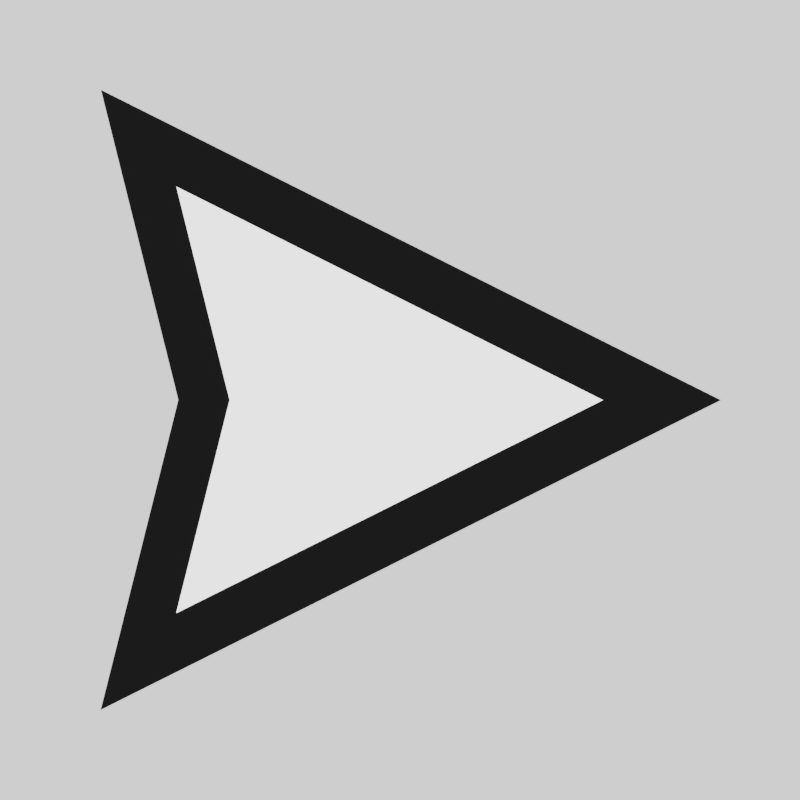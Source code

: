 # Source: CompSciGame_Sprites.blend  (saved by Blender 2.93.20; exported with 4.5.12 LTS)
import bpy
from mathutils import Matrix  # noqa: F401  (used for matrix-valued properties, if any)

bpy.ops.wm.read_factory_settings(use_empty=True)
scene = bpy.context.scene
scene.name = 'Bloom'

# ---- collections
col_collection = bpy.data.collections.new('Collection'); scene.collection.children.link(col_collection)
col_ship = bpy.data.collections.new('Ship'); scene.collection.children.link(col_ship)
col_exhuast = bpy.data.collections.new('Exhuast'); scene.collection.children.link(col_exhuast)
col_boost = bpy.data.collections.new('Boost'); scene.collection.children.link(col_boost)

# ---- materials (node trees are filled in below, after node groups)
mat_material = bpy.data.materials.new('Material')
mat_material.use_transparent_shadow = False
mat_material_003 = bpy.data.materials.new('Material.003')
mat_material_003.use_transparent_shadow = False
mat_material_001 = bpy.data.materials.new('Material.001')
mat_material_001.use_transparent_shadow = False
mat_material_002 = bpy.data.materials.new('Material.002')
mat_material_002.use_transparent_shadow = False
mat_boost_inner_001 = bpy.data.materials.new('Boost_Inner.001')
mat_boost_inner_001.surface_render_method = 'BLENDED'
mat_boost_inner_001.blend_method = 'BLEND'
mat_boost_inner_001.use_transparent_shadow = False
mat_boost_outer = bpy.data.materials.new('Boost_Outer')
mat_boost_outer.use_transparent_shadow = False
mat_boost_inner = bpy.data.materials.new('Boost_Inner')
mat_boost_inner.surface_render_method = 'BLENDED'
mat_boost_inner.blend_method = 'BLEND'
mat_boost_inner.use_transparent_shadow = False

# ---- material node trees
mat_material.use_nodes = True; mat_material.node_tree.nodes.clear()
_N = mat_material.node_tree.nodes; _L = mat_material.node_tree.links
n0 = _N.new('ShaderNodeOutputMaterial'); n0.name = 'Material Output'; n0.location = (528, 327)
n1 = _N.new('ShaderNodeBsdfPrincipled'); n1.name = 'Principled BSDF'; n1.location = (105, 315)
n1.distribution = 'GGX'
n1.subsurface_method = 'BURLEY'
n1.inputs[2].default_value = 1.0
n1.inputs[3].default_value = 1.45
n1.inputs[27].default_value = (0.0, 0.0, 0.0, 1.0)
n1.inputs[28].default_value = 1.0
n2 = _N.new('ShaderNodeTexChecker'); n2.name = 'Checker Texture'; n2.location = (-230, 230)
n2.inputs[1].default_value = (1.0, 1.0, 1.0, 1.0)
n2.inputs[2].default_value = (0.0, 0.0, 0.0, 1.0)
n2.inputs[3].default_value = 64.0
_L.new(n1.outputs[0], n0.inputs[0])
_L.new(n2.outputs[0], n1.inputs[0])
n0.is_active_output = True
mat_material_003.use_nodes = True; mat_material_003.node_tree.nodes.clear()
_N = mat_material_003.node_tree.nodes; _L = mat_material_003.node_tree.links
n0 = _N.new('ShaderNodeBsdfPrincipled'); n0.name = 'Principled BSDF'; n0.location = (10, 300)
n0.distribution = 'GGX'
n0.subsurface_method = 'BURLEY'
n0.inputs[0].default_value = (0.0, 0.0, 0.0, 1.0)
n0.inputs[2].default_value = 1.0
n0.inputs[3].default_value = 1.45
n0.inputs[27].default_value = (0.0, 0.0, 0.0, 1.0)
n1 = _N.new('ShaderNodeOutputMaterial'); n1.name = 'Material Output'; n1.location = (300, 300)
_L.new(n0.outputs[0], n1.inputs[0])
n1.is_active_output = True
mat_material_001.use_nodes = True; mat_material_001.node_tree.nodes.clear()
_N = mat_material_001.node_tree.nodes; _L = mat_material_001.node_tree.links
n0 = _N.new('ShaderNodeBsdfPrincipled'); n0.name = 'Principled BSDF'; n0.location = (10, 300)
n0.distribution = 'GGX'
n0.subsurface_method = 'BURLEY'
n0.inputs[0].default_value = (1.0, 1.0, 1.0, 1.0)
n0.inputs[2].default_value = 1.0
n0.inputs[3].default_value = 1.45
n0.inputs[28].default_value = 1.0
n1 = _N.new('ShaderNodeOutputMaterial'); n1.name = 'Material Output'; n1.location = (300, 300)
_L.new(n0.outputs[0], n1.inputs[0])
n1.is_active_output = True
mat_material_002.use_nodes = True; mat_material_002.node_tree.nodes.clear()
_N = mat_material_002.node_tree.nodes; _L = mat_material_002.node_tree.links
n0 = _N.new('ShaderNodeBsdfPrincipled'); n0.name = 'Principled BSDF'; n0.location = (10, 300)
n0.distribution = 'GGX'
n0.subsurface_method = 'BURLEY'
n0.inputs[0].default_value = (0.0999, 0.2502, 1.0, 1.0)
n0.inputs[3].default_value = 1.45
n0.inputs[27].default_value = (0.0999, 0.2502, 1.0, 1.0)
n0.inputs[28].default_value = 2.0
n1 = _N.new('ShaderNodeOutputMaterial'); n1.name = 'Material Output'; n1.location = (300, 300)
_L.new(n0.outputs[0], n1.inputs[0])
n1.is_active_output = True
mat_boost_inner_001.use_nodes = True; mat_boost_inner_001.node_tree.nodes.clear()
_N = mat_boost_inner_001.node_tree.nodes; _L = mat_boost_inner_001.node_tree.links
n0 = _N.new('ShaderNodeOutputMaterial'); n0.name = 'Material Output'; n0.location = (327, 300)
n1 = _N.new('ShaderNodeTexGradient'); n1.name = 'Gradient Texture'; n1.location = (-805, 348)
n1.gradient_type = 'SPHERICAL'
n2 = _N.new('ShaderNodeMapping'); n2.name = 'Mapping'; n2.location = (-1143, 356)
n2.width = 240
n2.inputs[1].default_value = (-1.1, 0.0, 0.0)
n3 = _N.new('ShaderNodeTexCoord'); n3.name = 'Texture Coordinate'; n3.location = (-1366, 365)
n4 = _N.new('ShaderNodeMixShader'); n4.name = 'Mix Shader'; n4.location = (107, 276)
n5 = _N.new('ShaderNodeBsdfPrincipled'); n5.name = 'Principled BSDF'; n5.location = (-309, 83)
n5.distribution = 'GGX'
n5.subsurface_method = 'BURLEY'
n5.inputs[3].default_value = 1.45
n5.inputs[28].default_value = 1.0
n6 = _N.new('ShaderNodeBsdfTransparent'); n6.name = 'Transparent BSDF'; n6.location = (-164, 203)
n6.inputs[0].default_value = (1.0, 1.0, 1.0, 0.0)
n7 = _N.new('ShaderNodeValToRGB'); n7.name = 'ColorRamp'; n7.location = (-512, 355)
while len(n7.color_ramp.elements) > 1: n7.color_ramp.elements.remove(n7.color_ramp.elements[-1])
n7.color_ramp.elements[0].position = 0.0; n7.color_ramp.elements[0].color = (0.0, 0.0, 0.0, 1.0)
_e = n7.color_ramp.elements.new(0.1045); _e.color = (0.5, 0.5, 0.5, 1.0)
_e = n7.color_ramp.elements.new(0.3045); _e.color = (1.0, 1.0, 1.0, 1.0)
n8 = _N.new('NodeReroute'); n8.name = 'Reroute'; n8.location = (-405, -144)
n8.width = 16
n9 = _N.new('ShaderNodeRGB'); n9.name = 'RGB'; n9.location = (-615, -74)
n9.outputs[0].default_value = (0.0, 0.1468, 1.0, 1.0)
_L.new(n2.outputs[0], n1.inputs[0])
_L.new(n3.outputs[0], n2.inputs[0])
_L.new(n6.outputs[0], n4.inputs[1])
_L.new(n1.outputs[1], n7.inputs[0])
_L.new(n5.outputs[0], n4.inputs[2])
_L.new(n4.outputs[0], n0.inputs[0])
_L.new(n7.outputs[0], n4.inputs[0])
_L.new(n8.outputs[0], n5.inputs[0])
_L.new(n9.outputs[0], n8.inputs[0])
_L.new(n8.outputs[0], n5.inputs[27])
n0.is_active_output = True
mat_boost_outer.use_nodes = True; mat_boost_outer.node_tree.nodes.clear()
_N = mat_boost_outer.node_tree.nodes; _L = mat_boost_outer.node_tree.links
n0 = _N.new('ShaderNodeBsdfPrincipled'); n0.name = 'Principled BSDF'; n0.location = (10, 300)
n0.distribution = 'GGX'
n0.subsurface_method = 'BURLEY'
n0.inputs[0].default_value = (0.1779, 1.0, 0.1274, 1.0)
n0.inputs[3].default_value = 1.45
n0.inputs[27].default_value = (0.1779, 1.0, 0.1274, 1.0)
n0.inputs[28].default_value = 2.0
n1 = _N.new('ShaderNodeOutputMaterial'); n1.name = 'Material Output'; n1.location = (300, 300)
_L.new(n0.outputs[0], n1.inputs[0])
n1.is_active_output = True
mat_boost_inner.use_nodes = True; mat_boost_inner.node_tree.nodes.clear()
_N = mat_boost_inner.node_tree.nodes; _L = mat_boost_inner.node_tree.links
n0 = _N.new('ShaderNodeOutputMaterial'); n0.name = 'Material Output'; n0.location = (327, 300)
n1 = _N.new('ShaderNodeTexGradient'); n1.name = 'Gradient Texture'; n1.location = (-805, 348)
n1.gradient_type = 'SPHERICAL'
n2 = _N.new('ShaderNodeMapping'); n2.name = 'Mapping'; n2.location = (-1143, 356)
n2.width = 240
n2.inputs[1].default_value = (-1.1, 0.0, 0.0)
n3 = _N.new('ShaderNodeTexCoord'); n3.name = 'Texture Coordinate'; n3.location = (-1366, 365)
n4 = _N.new('ShaderNodeMixShader'); n4.name = 'Mix Shader'; n4.location = (107, 276)
n5 = _N.new('ShaderNodeBsdfPrincipled'); n5.name = 'Principled BSDF'; n5.location = (-309, 83)
n5.distribution = 'GGX'
n5.subsurface_method = 'BURLEY'
n5.inputs[3].default_value = 1.45
n5.inputs[28].default_value = 1.0
n6 = _N.new('ShaderNodeBsdfTransparent'); n6.name = 'Transparent BSDF'; n6.location = (-164, 203)
n6.inputs[0].default_value = (1.0, 1.0, 1.0, 0.0)
n7 = _N.new('ShaderNodeValToRGB'); n7.name = 'ColorRamp'; n7.location = (-512, 355)
while len(n7.color_ramp.elements) > 1: n7.color_ramp.elements.remove(n7.color_ramp.elements[-1])
n7.color_ramp.elements[0].position = 0.0; n7.color_ramp.elements[0].color = (0.0, 0.0, 0.0, 1.0)
_e = n7.color_ramp.elements.new(0.1045); _e.color = (0.5, 0.5, 0.5, 1.0)
_e = n7.color_ramp.elements.new(0.3045); _e.color = (1.0, 1.0, 1.0, 1.0)
n8 = _N.new('NodeReroute'); n8.name = 'Reroute'; n8.location = (-405, -144)
n8.width = 16
n9 = _N.new('ShaderNodeRGB'); n9.name = 'RGB'; n9.location = (-615, -74)
n9.outputs[0].default_value = (0.0, 1.0, 0.001714, 1.0)
_L.new(n2.outputs[0], n1.inputs[0])
_L.new(n3.outputs[0], n2.inputs[0])
_L.new(n6.outputs[0], n4.inputs[1])
_L.new(n1.outputs[1], n7.inputs[0])
_L.new(n5.outputs[0], n4.inputs[2])
_L.new(n4.outputs[0], n0.inputs[0])
_L.new(n7.outputs[0], n4.inputs[0])
_L.new(n8.outputs[0], n5.inputs[0])
_L.new(n9.outputs[0], n8.inputs[0])
_L.new(n8.outputs[0], n5.inputs[27])
n0.is_active_output = True

# ---- world
world_world_001 = bpy.data.worlds.new('World.001'); scene.world = world_world_001
world_world_001.use_nodes = True; world_world_001.node_tree.nodes.clear()
_N = world_world_001.node_tree.nodes; _L = world_world_001.node_tree.links
n0 = _N.new('ShaderNodeOutputWorld'); n0.name = 'World Output'; n0.location = (300, 300)
n1 = _N.new('ShaderNodeBackground'); n1.name = 'Background'; n1.location = (10, 300)
n1.inputs[0].default_value = (1.0, 1.0, 1.0, 1.0)
_L.new(n1.outputs[0], n0.inputs[0])
n0.is_active_output = True
world_world_001.color = (0.05088, 0.05088, 0.05088)
world_world_001.use_sun_shadow = False
world_world_001.sun_shadow_jitter_overblur = 0.0

# ---- cameras
cam_camera_001 = bpy.data.cameras.new('Camera.001')
cam_camera_001.type = 'ORTHO'
cam_camera_001.clip_end = 100.0
cam_camera_001.ortho_scale = 3.0

# ---- meshes
me_plane = bpy.data.meshes.new('Plane')
me_plane.from_pydata([(-1.0, -1.0, 0.0), (1.0, -1.0, 0.0), (-1.0, 1.0, 0.0), (1.0, 1.0, 0.0)], [], [(0, 1, 3, 2)])
_uv = me_plane.uv_layers.new(name='UVMap')
_uv.uv.foreach_set('vector', [0.0, 0.0, 1.0, 0.0, 1.0, 1.0, 0.0, 1.0])
me_plane.materials.append(mat_material)
me_plane.use_remesh_fix_poles = True
me_plane.use_remesh_preserve_attributes = False
me_plane.use_mirror_vertex_groups = False
me_plane.update()
me_plane_004 = bpy.data.meshes.new('Plane.004')
me_plane_004.from_pydata([(0.75, 1.0, 0.0), (-1.25, 0.0, 0.0), (0.5, 0.0, 0.0), (0.75, -1.0, 0.0)], [], [(1, 2, 0), (1, 3, 2)])
_uv = me_plane_004.uv_layers.new(name='UVMap')
_uv.uv.foreach_set('vector', [0.0, 0.0, 1.0, 0.0, 1.0, 1.0, 0.0, 0.0, 1.0, 1.0, 1.0, 0.0])
me_plane_004.materials.append(mat_material_003)
me_plane_004.use_remesh_fix_poles = True
me_plane_004.use_remesh_preserve_attributes = False
me_plane_004.use_mirror_vertex_groups = False
me_plane_004.update()
me_plane_002 = bpy.data.meshes.new('Plane.002')
me_plane_002.from_pydata([(0.75, 1.0, 0.0), (-1.25, 0.0, 0.0), (0.5, 0.0, 0.0), (0.75, -1.0, 0.0)], [], [(1, 2, 0), (1, 3, 2)])
_uv = me_plane_002.uv_layers.new(name='UVMap')
_uv.uv.foreach_set('vector', [0.0, 0.0, 1.0, 0.0, 1.0, 1.0, 0.0, 0.0, 1.0, 1.0, 1.0, 0.0])
me_plane_002.materials.append(mat_material_001)
me_plane_002.use_remesh_fix_poles = True
me_plane_002.use_remesh_preserve_attributes = False
me_plane_002.use_mirror_vertex_groups = False
me_plane_002.update()
me_plane_005 = bpy.data.meshes.new('Plane.005')
me_plane_005.from_pydata([(-2.192, 9.377e-08, 0.0), (-1.49e-08, 6.395e-14, 0.0), (-0.1919, 1.0, 0.0)], [], [(0, 1, 2)])
_uv = me_plane_005.uv_layers.new(name='UVMap')
_uv.uv.foreach_set('vector', [0.0, 0.0, 1.0, 0.0, 1.0, 1.0])
me_plane_005.materials.append(mat_material_002)
me_plane_005.use_remesh_fix_poles = True
me_plane_005.use_remesh_preserve_attributes = False
me_plane_005.use_mirror_vertex_groups = False
me_plane_005.update()
me_plane_001 = bpy.data.meshes.new('Plane.001')
me_plane_001.from_pydata([(-2.192, 9.377e-08, 0.0), (-1.49e-08, 6.395e-14, 0.0), (-0.1919, 1.0, 0.0)], [], [(0, 1, 2)])
_uv = me_plane_001.uv_layers.new(name='UVMap')
_uv.uv.foreach_set('vector', [0.0, 0.0, 1.0, 0.0, 1.0, 1.0])
me_plane_001.materials.append(mat_boost_inner_001)
me_plane_001.use_remesh_fix_poles = True
me_plane_001.use_remesh_preserve_attributes = False
me_plane_001.use_mirror_vertex_groups = False
me_plane_001.update()
me_plane_003 = bpy.data.meshes.new('Plane.003')
me_plane_003.from_pydata([(-2.192, 9.377e-08, 0.0), (-1.49e-08, 6.395e-14, 0.0), (-0.1919, 1.0, 0.0)], [], [(0, 1, 2)])
_uv = me_plane_003.uv_layers.new(name='UVMap')
_uv.uv.foreach_set('vector', [0.0, 0.0, 1.0, 0.0, 1.0, 1.0])
me_plane_003.materials.append(mat_boost_outer)
me_plane_003.use_remesh_fix_poles = True
me_plane_003.use_remesh_preserve_attributes = False
me_plane_003.use_mirror_vertex_groups = False
me_plane_003.update()
me_plane_006 = bpy.data.meshes.new('Plane.006')
me_plane_006.from_pydata([(-2.192, 9.377e-08, 0.0), (-1.49e-08, 6.395e-14, 0.0), (-0.1919, 1.0, 0.0)], [], [(0, 1, 2)])
_uv = me_plane_006.uv_layers.new(name='UVMap')
_uv.uv.foreach_set('vector', [0.0, 0.0, 1.0, 0.0, 1.0, 1.0])
me_plane_006.materials.append(mat_boost_inner)
me_plane_006.use_remesh_fix_poles = True
me_plane_006.use_remesh_preserve_attributes = False
me_plane_006.use_mirror_vertex_groups = False
me_plane_006.update()

# ---- objects
ob_camera = bpy.data.objects.new('Camera', cam_camera_001)
ob_plane = bpy.data.objects.new('Plane', me_plane)
ob_ship_001 = bpy.data.objects.new('Ship.001', me_plane_004)
ob_ship_002 = bpy.data.objects.new('Ship.002', me_plane_002)
ob_exhaust_outer = bpy.data.objects.new('Exhaust_Outer', me_plane_005)
ob_exhaust_inner = bpy.data.objects.new('Exhaust_Inner', me_plane_001)
ob_boost_outer = bpy.data.objects.new('Boost_Outer', me_plane_003)
ob_boost_inner = bpy.data.objects.new('Boost_Inner', me_plane_006)

# ---- transforms, parenting, visibility, modifiers, constraints
ob_camera.location = (0.0, 0.0, 3.0)
ob_camera.rotation_euler = (0.0, 0.0, 3.142)
ob_camera.lock_rotations_4d = False
ob_camera.empty_display_type = 'ARROWS'
ob_camera.color = (0.0, 0.0, 0.0, 0.0)
ob_camera.display_type = 'WIRE'
ob_camera.lineart.crease_threshold = 0.0
ob_plane.location = (0.0, -10.0, 0.0)
ob_plane.scale = (1.5, 1.5, 1.5)
ob_plane.lineart.crease_threshold = 0.0
ob_ship_001.location = (0.25, 0.0, 0.0)
ob_ship_001.scale = (1.163, 1.163, 1.163)
ob_ship_001.lineart.crease_threshold = 0.0
ob_ship_002.location = (0.239, 0.0, 0.05)
ob_ship_002.scale = (0.8, 0.8, 0.8)
ob_ship_002.lineart.crease_threshold = 0.0
ob_exhaust_outer.location = (1.0, 2.002e-09, -0.0005659)
ob_exhaust_outer.rotation_euler = (0.0, -0.0, 3.142)
ob_exhaust_outer.scale = (0.7932, 0.5288, 0.5288)
ob_exhaust_outer.lineart.crease_threshold = 0.0
_m = ob_exhaust_outer.modifiers.new('Mirror', 'MIRROR')
_m.use_axis = (False, True, False)
ob_exhaust_inner.location = (1.0, 0.0, 0.02132)
ob_exhaust_inner.rotation_euler = (0.0, -0.0, 3.142)
ob_exhaust_inner.scale = (0.5741, 0.3827, 0.3827)
ob_exhaust_inner.lineart.crease_threshold = 0.0
_m = ob_exhaust_inner.modifiers.new('Mirror', 'MIRROR')
_m.use_axis = (False, True, False)
ob_boost_outer.location = (1.0, 2.002e-09, -0.0005659)
ob_boost_outer.rotation_euler = (0.0, -0.0, 3.142)
ob_boost_outer.scale = (0.7932, 0.5288, 0.5288)
ob_boost_outer.lineart.crease_threshold = 0.0
_m = ob_boost_outer.modifiers.new('Mirror', 'MIRROR')
_m.use_axis = (False, True, False)
ob_boost_inner.location = (1.0, -5.378e-08, 0.02132)
ob_boost_inner.rotation_euler = (0.0, -0.0, 3.142)
ob_boost_inner.scale = (0.6293, 0.4196, 0.4196)
ob_boost_inner.lineart.crease_threshold = 0.0
_m = ob_boost_inner.modifiers.new('Mirror', 'MIRROR')
_m.use_axis = (False, True, False)

# ---- collection membership
col_collection.objects.link(ob_camera)
col_collection.objects.link(ob_plane)
col_ship.objects.link(ob_ship_001)
col_ship.objects.link(ob_ship_002)
col_exhuast.objects.link(ob_exhaust_outer)
col_exhuast.objects.link(ob_exhaust_inner)
col_boost.objects.link(ob_boost_outer)
col_boost.objects.link(ob_boost_inner)
def _layer_coll(name, lc=None):
    lc = lc or bpy.context.view_layer.layer_collection
    for c in lc.children:
        if c.name == name: return c
        r = _layer_coll(name, c)
        if r: return r
_layer_coll('Exhuast').exclude = True
_layer_coll('Boost').exclude = True

# ---- scene / render settings (as saved in the file)
scene.camera = ob_camera
scene.frame_start = 1; scene.frame_end = 250; scene.frame_set(0)
scene.render.engine = 'BLENDER_EEVEE_NEXT'
scene.render.resolution_x = 256
scene.render.resolution_y = 256
scene.render.dither_intensity = 0.0
scene.render.film_transparent = True
scene.render.use_sequencer = False
scene.cycles.use_denoising = False
scene.cycles.samples = 128
scene.cycles.sampling_pattern = 'TABULATED_SOBOL'
scene.cycles.use_adaptive_sampling = False
scene.cycles.use_light_tree = False
scene.view_settings.view_transform = 'Filmic'
bpy.context.view_layer.update()
